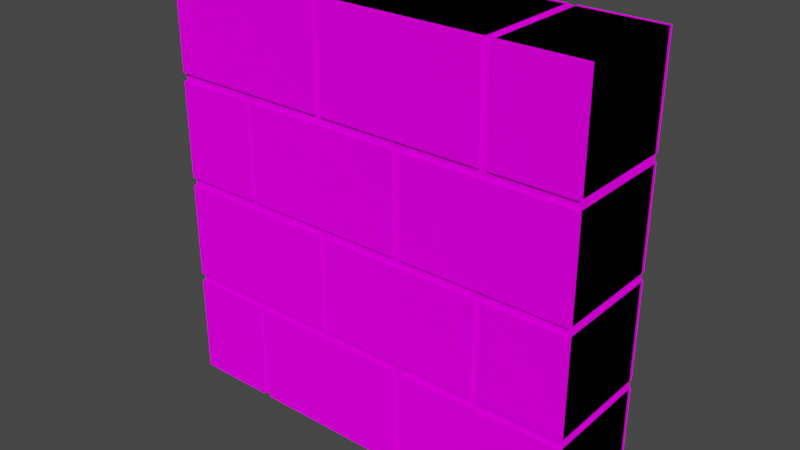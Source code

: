 # Source: Wall.blend  (saved by Blender 3.3.6; exported with 4.5.12 LTS)
import bpy
from mathutils import Matrix  # noqa: F401  (used for matrix-valued properties, if any)

bpy.ops.wm.read_factory_settings(use_empty=True)
scene = bpy.context.scene
scene.name = 'Scene'

# ---- collections
col_collection = bpy.data.collections.new('Collection'); scene.collection.children.link(col_collection)
col_export = bpy.data.collections.new('Export'); scene.collection.children.link(col_export)

# ---- images (referenced by path relative to the original .blend; pixels are not part of the script)
import os
ASSET_DIR = os.environ.get("B2B_ASSET_DIR", "")  # directory of the original .blend (textures are referenced by path, not embedded)
HERE = os.path.dirname(os.path.abspath(__file__))  # packed textures are extracted next to this script under _unpacked/

def load_image(name, relpath, width, height, colorspace="sRGB"):
    """Load a texture the original file referenced (path relative to the .blend, or extracted next to this script)."""
    p = next((c for c in (os.path.join(HERE, relpath), os.path.join(ASSET_DIR, relpath)) if relpath and os.path.exists(c)), "")
    if p:
        img = bpy.data.images.load(p, check_existing=True)
        img.name = name
    else:  # same state as the original file: an image datablock whose file is absent (Cycles renders it pink)
        img = bpy.data.images.new(name, width, height)
        img.source = "FILE"
        img.filepath = "//" + (relpath or name)
    img.colorspace_settings.name = colorspace
    return img
img_colors_png = load_image('Colors.png', 'Colors.png', 1024, 1024, 'sRGB')

# ---- materials (node trees are filled in below, after node groups)
mat_basematerial = bpy.data.materials.new('BaseMaterial')
mat_basematerial.use_transparent_shadow = False

# ---- material node trees
mat_basematerial.use_nodes = True; mat_basematerial.node_tree.nodes.clear()
_N = mat_basematerial.node_tree.nodes; _L = mat_basematerial.node_tree.links
n0 = _N.new('ShaderNodeOutputMaterial'); n0.name = 'Material Output'; n0.location = (300, 300)
n1 = _N.new('ShaderNodeBsdfDiffuse'); n1.name = 'Diffuse BSDF'; n1.location = (10, 300)
n1.inputs[1].default_value = 0.5
n2 = _N.new('ShaderNodeTexImage'); n2.name = 'Image Texture'; n2.location = (-280, 280)
n2.image = img_colors_png
_L.new(n1.outputs[0], n0.inputs[0])
_L.new(n2.outputs[0], n1.inputs[0])
n0.is_active_output = True

# ---- world
world_world = bpy.data.worlds.new('World'); scene.world = world_world
world_world.use_nodes = True; world_world.node_tree.nodes.clear()
_N = world_world.node_tree.nodes; _L = world_world.node_tree.links
n0 = _N.new('ShaderNodeOutputWorld'); n0.name = 'World Output'; n0.location = (300, 300)
n1 = _N.new('ShaderNodeBackground'); n1.name = 'Background'; n1.location = (10, 300)
n1.inputs[0].default_value = (0.05088, 0.05088, 0.05088, 1.0)
_L.new(n1.outputs[0], n0.inputs[0])
n0.is_active_output = True
world_world.color = (0.05088, 0.05088, 0.05088)
world_world.use_sun_shadow = False
world_world.sun_shadow_jitter_overblur = 0.0

# ---- meshes
me_cube_005 = bpy.data.meshes.new('Cube.005')
me_cube_005.from_pydata([(-1.0, -0.25, 0.0), (-1.0, -0.25, 2.0), (-1.0, 0.25, 0.0), (-1.0, 0.25, 2.0), (1.0, -0.25, 0.0), (1.0, -0.25, 2.0), (1.0, 0.25, 0.0), (1.0, 0.25, 2.0), (-1.0, -0.25, 0.52), (-1.0, -0.25, 0.48), (-1.0, -0.25, 1.02), (-1.0, -0.25, 0.98), (-1.0, -0.25, 1.52), (-1.0, -0.25, 1.48), (-1.0, 0.25, 1.48), (-1.0, 0.25, 1.52), (-1.0, 0.25, 0.98), (-1.0, 0.25, 1.02), (-1.0, 0.25, 0.48), (-1.0, 0.25, 0.52), (1.0, 0.25, 1.48), (1.0, 0.25, 1.52), (1.0, 0.25, 0.98), (1.0, 0.25, 1.02), (1.0, 0.25, 0.48), (1.0, 0.25, 0.52), (1.0, -0.25, 1.48), (1.0, -0.25, 1.52), (1.0, -0.25, 0.98), (1.0, -0.25, 1.02), (1.0, -0.25, 0.48), (1.0, -0.25, 0.52), (0.6, 0.25, 0.0), (-0.2, 0.25, 0.0), (-0.6, 0.25, 2.0), (0.2, 0.25, 2.0), (-0.2, -0.25, 0.0), (0.6, -0.25, 0.0), (0.2, -0.25, 2.0), (-0.6, -0.25, 2.0), (0.2, -0.25, 0.52), (-0.6, -0.25, 0.52), (-0.2, -0.25, 0.48), (0.6, -0.25, 0.48), (0.6, -0.25, 1.02), (-0.2, -0.25, 1.02), (-0.6, -0.25, 0.98), (0.2, -0.25, 0.98), (0.2, -0.25, 1.52), (-0.6, -0.25, 1.52), (-0.2, -0.25, 1.48), (0.6, -0.25, 1.48), (-0.6, 0.25, 0.52), (0.2, 0.25, 0.52), (0.6, 0.25, 0.48), (-0.2, 0.25, 0.48), (-0.2, 0.25, 1.02), (0.6, 0.25, 1.02), (0.2, 0.25, 0.98), (-0.6, 0.25, 0.98), (-0.6, 0.25, 1.52), (0.2, 0.25, 1.52), (0.6, 0.25, 1.48), (-0.2, 0.25, 1.48), (-0.58, -0.25, 0.0), (-0.62, -0.25, 0.0), (-0.6, -0.23, 0.0), (0.22, -0.25, 0.0), (0.18, -0.25, 0.0), (0.2, -0.23, 0.0), (0.58, -0.25, 2.0), (0.62, -0.25, 2.0), (0.6, -0.23, 2.0), (-0.22, -0.25, 2.0), (-0.18, -0.25, 2.0), (-0.2, -0.23, 2.0), (0.62, -0.25, 0.52), (0.58, -0.25, 0.52), (0.6, -0.25, 0.5), (-0.18, -0.25, 0.52), (-0.22, -0.25, 0.52), (-0.2, -0.25, 0.5), (-0.62, -0.25, 0.48), (-0.58, -0.25, 0.48), (-0.6, -0.25, 0.5), (0.18, -0.25, 0.48), (0.22, -0.25, 0.48), (0.2, -0.25, 0.5), (0.22, -0.25, 1.02), (0.18, -0.25, 1.02), (0.2, -0.25, 1.0), (-0.58, -0.25, 1.02), (-0.62, -0.25, 1.02), (-0.6, -0.25, 1.0), (-0.22, -0.25, 0.98), (-0.18, -0.25, 0.98), (-0.2, -0.25, 1.0), (0.58, -0.25, 0.98), (0.62, -0.25, 0.98), (0.6, -0.25, 1.0), (0.62, -0.25, 1.52), (0.58, -0.25, 1.52), (0.6, -0.25, 1.5), (-0.18, -0.25, 1.52), (-0.22, -0.25, 1.52), (-0.2, -0.25, 1.5), (-0.62, -0.25, 1.48), (-0.58, -0.25, 1.48), (-0.6, -0.25, 1.5), (0.18, -0.25, 1.48), (0.22, -0.25, 1.48), (0.2, -0.25, 1.5), (0.18, 0.25, 0.0), (0.22, 0.25, 0.0), (0.2, 0.23, 0.0), (-0.62, 0.25, 0.0), (-0.58, 0.25, 0.0), (-0.6, 0.23, 0.0), (-0.18, 0.25, 2.0), (-0.22, 0.25, 2.0), (-0.2, 0.23, 2.0), (0.62, 0.25, 2.0), (0.58, 0.25, 2.0), (0.6, 0.23, 2.0), (-0.22, 0.25, 0.52), (-0.18, 0.25, 0.52), (-0.2, 0.25, 0.5), (0.58, 0.25, 0.52), (0.62, 0.25, 0.52), (0.6, 0.25, 0.5), (0.22, 0.25, 0.48), (0.18, 0.25, 0.48), (0.2, 0.25, 0.5), (-0.58, 0.25, 0.48), (-0.62, 0.25, 0.48), (-0.6, 0.25, 0.5), (-0.62, 0.25, 1.02), (-0.58, 0.25, 1.02), (-0.6, 0.25, 1.0), (0.18, 0.25, 1.02), (0.22, 0.25, 1.02), (0.2, 0.25, 1.0), (0.62, 0.25, 0.98), (0.58, 0.25, 0.98), (0.6, 0.25, 1.0), (-0.18, 0.25, 0.98), (-0.22, 0.25, 0.98), (-0.2, 0.25, 1.0), (-0.22, 0.25, 1.52), (-0.18, 0.25, 1.52), (-0.2, 0.25, 1.5), (0.58, 0.25, 1.52), (0.62, 0.25, 1.52), (0.6, 0.25, 1.5), (0.22, 0.25, 1.48), (0.18, 0.25, 1.48), (0.2, 0.25, 1.5), (-0.58, 0.25, 1.48), (-0.62, 0.25, 1.48), (-0.6, 0.25, 1.5), (0.6, -0.2666, 1.02), (0.6, -0.2666, 1.48), (1.0, -0.2666, 1.48), (1.0, -0.2666, 1.02), (-0.6, 0.2666, 1.52), (-0.6, 0.2666, 2.0), (-1.0, 0.2666, 2.0), (-1.0, 0.2666, 1.52), (0.6, -0.2666, 0.0), (0.6, -0.2666, 0.48), (1.0, -0.2666, 0.48), (1.0, -0.2666, 0.0), (-0.58, -0.2666, 0.0), (-0.58, -0.2666, 0.48), (-0.2, -0.2666, 0.48), (-0.2, -0.2666, 0.0), (-0.6, 0.2666, 0.52), (-0.6, 0.2666, 0.98), (-1.0, 0.2666, 0.98), (-1.0, 0.2666, 0.52), (0.6, 0.2666, 1.02), (0.6, 0.2666, 1.48), (0.22, 0.2666, 1.48), (0.22, 0.2666, 1.02), (-0.2, 0.2666, 1.02), (-0.2, 0.2666, 1.48), (-0.58, 0.2666, 1.48), (-0.58, 0.2666, 1.02), (0.2, -0.2666, 0.52), (0.2, -0.2666, 0.98), (0.58, -0.2666, 0.98), (0.58, -0.2666, 0.52), (-0.58, -0.2666, 1.02), (-0.58, -0.2666, 1.48), (-0.2, -0.2666, 1.48), (-0.2, -0.2666, 1.02), (0.22, -0.2666, 1.02), (0.22, -0.2666, 1.48), (0.6, -0.2666, 1.48), (0.6, -0.2666, 1.02), (-1.0, -0.2666, 1.02), (-1.0, -0.2666, 1.48), (-0.62, -0.2666, 1.48), (-0.62, -0.2666, 1.02), (-0.18, -0.2666, 0.52), (-0.18, -0.2666, 0.98), (0.2, -0.2666, 0.98), (0.2, -0.2666, 0.52), (0.62, -0.2666, 0.52), (0.62, -0.2666, 0.98), (1.0, -0.2666, 0.98), (1.0, -0.2666, 0.52), (0.18, 0.2666, 1.02), (0.18, 0.2666, 1.48), (-0.2, 0.2666, 1.48), (-0.2, 0.2666, 1.02), (-0.62, 0.2666, 1.02), (-0.62, 0.2666, 1.48), (-1.0, 0.2666, 1.48), (-1.0, 0.2666, 1.02), (0.58, 0.2666, 0.52), (0.58, 0.2666, 0.98), (0.2, 0.2666, 0.98), (0.2, 0.2666, 0.52), (-0.22, 0.2666, 0.52), (-0.22, 0.2666, 0.98), (-0.6, 0.2666, 0.98), (-0.6, 0.2666, 0.52), (1.0, 0.2666, 1.02), (1.0, 0.2666, 1.48), (0.6, 0.2666, 1.48), (0.6, 0.2666, 1.02), (0.2, 0.2666, 0.52), (0.2, 0.2666, 0.98), (-0.18, 0.2666, 0.98), (-0.18, 0.2666, 0.52), (1.0, 0.2666, 0.0), (1.0, 0.2666, 0.48), (0.6, 0.2666, 0.48), (0.6, 0.2666, 0.0), (0.18, 0.2666, 0.0), (0.18, 0.2666, 0.48), (-0.2, 0.2666, 0.48), (-0.2, 0.2666, 0.0), (-0.2, -0.2666, 0.0), (-0.2, -0.2666, 0.48), (0.18, -0.2666, 0.48), (0.18, -0.2666, 0.0), (-0.62, 0.2666, 0.0), (-0.62, 0.2666, 0.48), (-1.0, 0.2666, 0.48), (-1.0, 0.2666, 0.0), (-1.0, -0.2666, 0.52), (-1.0, -0.2666, 0.98), (-0.6, -0.2666, 0.98), (-0.6, -0.2666, 0.52), (-0.6, -0.2666, 1.52), (-0.6, -0.2666, 2.0), (-0.22, -0.2666, 2.0), (-0.22, -0.2666, 1.52), (0.2, -0.2666, 1.52), (0.2, -0.2666, 2.0), (0.58, -0.2666, 2.0), (0.58, -0.2666, 1.52), (1.0, 0.2666, 1.52), (1.0, 0.2666, 2.0), (0.62, 0.2666, 2.0), (0.62, 0.2666, 1.52), (-0.18, -0.2666, 1.52), (-0.18, -0.2666, 2.0), (0.2, -0.2666, 2.0), (0.2, -0.2666, 1.52), (0.2, 0.2666, 1.52), (0.2, 0.2666, 2.0), (-0.18, 0.2666, 2.0), (-0.18, 0.2666, 1.52), (0.58, 0.2666, 1.52), (0.58, 0.2666, 2.0), (0.2, 0.2666, 2.0), (0.2, 0.2666, 1.52), (-0.22, 0.2666, 1.52), (-0.22, 0.2666, 2.0), (-0.6, 0.2666, 2.0), (-0.6, 0.2666, 1.52), (1.0, 0.2666, 0.52), (1.0, 0.2666, 0.98), (0.62, 0.2666, 0.98), (0.62, 0.2666, 0.52), (-0.2, 0.2666, 0.0), (-0.2, 0.2666, 0.48), (-0.58, 0.2666, 0.48), (-0.58, 0.2666, 0.0), (0.6, 0.2666, 0.0), (0.6, 0.2666, 0.48), (0.22, 0.2666, 0.48), (0.22, 0.2666, 0.0), (0.62, -0.2666, 1.52), (0.62, -0.2666, 2.0), (1.0, -0.2666, 2.0), (1.0, -0.2666, 1.52), (-0.2, -0.2666, 1.02), (-0.2, -0.2666, 1.48), (0.18, -0.2666, 1.48), (0.18, -0.2666, 1.02), (-1.0, -0.2666, 1.52), (-1.0, -0.2666, 2.0), (-0.6, -0.2666, 2.0), (-0.6, -0.2666, 1.52), (-0.6, -0.2666, 0.52), (-0.6, -0.2666, 0.98), (-0.22, -0.2666, 0.98), (-0.22, -0.2666, 0.52), (-1.0, -0.2666, 0.0), (-1.0, -0.2666, 0.48), (-0.62, -0.2666, 0.48), (-0.62, -0.2666, 0.0), (0.22, -0.2666, 0.0), (0.22, -0.2666, 0.48), (0.6, -0.2666, 0.48), (0.6, -0.2666, 0.0)], [], [(123, 122, 35, 38, 70, 72), (23, 20, 26, 29), (12, 1, 3, 15), (32, 6, 4, 37), (34, 3, 1, 39), (8, 11, 16, 19), (10, 13, 14, 17), (6, 24, 30, 4), (25, 22, 28, 31), (21, 7, 5, 27), (19, 52, 135, 134, 18), (29, 44, 99, 98, 28), (25, 31, 30, 24), (23, 29, 28, 22), (21, 27, 26, 20), (60, 148, 150, 63, 157, 159), (61, 151, 153, 62, 154, 156), (8, 19, 18, 9), (10, 17, 16, 11), (12, 15, 14, 13), (0, 9, 18, 2), (150, 149, 61, 156, 155, 63), (153, 152, 21, 20, 62), (15, 60, 159, 158, 14), (17, 136, 138, 59, 16), (56, 139, 141, 58, 145, 147), (52, 124, 126, 55, 133, 135), (102, 101, 48, 111, 110, 51), (48, 103, 105, 50, 109, 111), (105, 104, 49, 108, 107, 50), (49, 12, 13, 106, 108), (27, 100, 102, 51, 26), (44, 88, 90, 47, 97, 99), (31, 76, 78, 43, 30), (40, 79, 81, 42, 85, 87), (90, 89, 45, 96, 95, 47), (93, 92, 10, 11, 46), (45, 91, 93, 46, 94, 96), (78, 77, 40, 87, 86, 43), (81, 80, 41, 84, 83, 42), (41, 8, 9, 82, 84), (126, 125, 53, 132, 131, 55), (129, 128, 25, 24, 54), (53, 127, 129, 54, 130, 132), (117, 116, 33, 36, 64, 66), (2, 115, 117, 66, 65, 0), (33, 112, 114, 69, 68, 36), (120, 119, 34, 39, 73, 75), (114, 113, 32, 37, 67, 69), (138, 137, 56, 147, 146, 59), (141, 140, 57, 144, 143, 58), (57, 23, 22, 142, 144), (35, 118, 120, 75, 74, 38), (7, 121, 123, 72, 71, 5), (64, 65, 66), (67, 68, 69), (70, 71, 72), (73, 74, 75), (76, 77, 78), (79, 80, 81), (82, 83, 84), (85, 86, 87), (88, 89, 90), (91, 92, 93), (94, 95, 96), (97, 98, 99), (100, 101, 102), (103, 104, 105), (106, 107, 108), (109, 110, 111), (109, 89, 88, 110), (106, 92, 91, 107), (97, 77, 76, 98), (94, 80, 79, 95), (85, 68, 67, 86), (82, 65, 64, 83), (70, 101, 100, 71), (73, 104, 103, 74), (112, 113, 114), (115, 116, 117), (118, 119, 120), (121, 122, 123), (124, 125, 126), (127, 128, 129), (130, 131, 132), (133, 134, 135), (136, 137, 138), (139, 140, 141), (142, 143, 144), (145, 146, 147), (148, 149, 150), (151, 152, 153), (154, 155, 156), (157, 158, 159), (145, 125, 124, 146), (142, 128, 127, 143), (133, 116, 115, 134), (130, 113, 112, 131), (157, 137, 136, 158), (154, 140, 139, 155), (118, 149, 148, 119), (121, 152, 151, 122), (160, 161, 162, 163), (62, 161, 160, 57), (20, 162, 161, 62), (23, 163, 162, 20), (57, 160, 163, 23), (164, 165, 166, 167), (39, 165, 164, 49), (1, 166, 165, 39), (12, 167, 166, 1), (49, 164, 167, 12), (168, 169, 170, 171), (54, 169, 168, 32), (24, 170, 169, 54), (6, 171, 170, 24), (32, 168, 171, 6), (172, 173, 174, 175), (133, 173, 172, 116), (55, 174, 173, 133), (33, 175, 174, 55), (116, 172, 175, 33), (176, 177, 178, 179), (46, 177, 176, 41), (11, 178, 177, 46), (8, 179, 178, 11), (41, 176, 179, 8), (180, 181, 182, 183), (51, 181, 180, 44), (110, 182, 181, 51), (88, 183, 182, 110), (44, 180, 183, 88), (184, 185, 186, 187), (50, 185, 184, 45), (107, 186, 185, 50), (91, 187, 186, 107), (45, 184, 187, 91), (188, 189, 190, 191), (58, 189, 188, 53), (143, 190, 189, 58), (127, 191, 190, 143), (53, 188, 191, 127), (192, 193, 194, 195), (157, 193, 192, 137), (63, 194, 193, 157), (56, 195, 194, 63), (137, 192, 195, 56), (196, 197, 198, 199), (154, 197, 196, 140), (62, 198, 197, 154), (57, 199, 198, 62), (140, 196, 199, 57), (200, 201, 202, 203), (14, 201, 200, 17), (158, 202, 201, 14), (136, 203, 202, 158), (17, 200, 203, 136), (204, 205, 206, 207), (145, 205, 204, 125), (58, 206, 205, 145), (53, 207, 206, 58), (125, 204, 207, 53), (208, 209, 210, 211), (142, 209, 208, 128), (22, 210, 209, 142), (25, 211, 210, 22), (128, 208, 211, 25), (212, 213, 214, 215), (109, 213, 212, 89), (50, 214, 213, 109), (45, 215, 214, 50), (89, 212, 215, 45), (216, 217, 218, 219), (106, 217, 216, 92), (13, 218, 217, 106), (10, 219, 218, 13), (92, 216, 219, 10), (220, 221, 222, 223), (97, 221, 220, 77), (47, 222, 221, 97), (40, 223, 222, 47), (77, 220, 223, 40), (224, 225, 226, 227), (94, 225, 224, 80), (46, 226, 225, 94), (41, 227, 226, 46), (80, 224, 227, 41), (228, 229, 230, 231), (26, 229, 228, 29), (51, 230, 229, 26), (44, 231, 230, 51), (29, 228, 231, 44), (232, 233, 234, 235), (47, 233, 232, 40), (95, 234, 233, 47), (79, 235, 234, 95), (40, 232, 235, 79), (236, 237, 238, 239), (30, 237, 236, 4), (43, 238, 237, 30), (37, 239, 238, 43), (4, 236, 239, 37), (240, 241, 242, 243), (85, 241, 240, 68), (42, 242, 241, 85), (36, 243, 242, 42), (68, 240, 243, 36), (244, 245, 246, 247), (55, 245, 244, 33), (131, 246, 245, 55), (112, 247, 246, 131), (33, 244, 247, 112), (248, 249, 250, 251), (82, 249, 248, 65), (9, 250, 249, 82), (0, 251, 250, 9), (65, 248, 251, 0), (252, 253, 254, 255), (16, 253, 252, 19), (59, 254, 253, 16), (52, 255, 254, 59), (19, 252, 255, 52), (256, 257, 258, 259), (34, 257, 256, 60), (119, 258, 257, 34), (148, 259, 258, 119), (60, 256, 259, 148), (260, 261, 262, 263), (35, 261, 260, 61), (122, 262, 261, 35), (151, 263, 262, 122), (61, 260, 263, 151), (264, 265, 266, 267), (5, 265, 264, 27), (71, 266, 265, 5), (100, 267, 266, 71), (27, 264, 267, 100), (268, 269, 270, 271), (118, 269, 268, 149), (35, 270, 269, 118), (61, 271, 270, 35), (149, 268, 271, 61), (272, 273, 274, 275), (38, 273, 272, 48), (74, 274, 273, 38), (103, 275, 274, 74), (48, 272, 275, 103), (276, 277, 278, 279), (70, 277, 276, 101), (38, 278, 277, 70), (48, 279, 278, 38), (101, 276, 279, 48), (280, 281, 282, 283), (73, 281, 280, 104), (39, 282, 281, 73), (49, 283, 282, 39), (104, 280, 283, 49), (284, 285, 286, 287), (28, 285, 284, 31), (98, 286, 285, 28), (76, 287, 286, 98), (31, 284, 287, 76), (288, 289, 290, 291), (42, 289, 288, 36), (83, 290, 289, 42), (64, 291, 290, 83), (36, 288, 291, 64), (292, 293, 294, 295), (43, 293, 292, 37), (86, 294, 293, 43), (67, 295, 294, 86), (37, 292, 295, 67), (296, 297, 298, 299), (121, 297, 296, 152), (7, 298, 297, 121), (21, 299, 298, 7), (152, 296, 299, 21), (300, 301, 302, 303), (63, 301, 300, 56), (155, 302, 301, 63), (139, 303, 302, 155), (56, 300, 303, 139), (304, 305, 306, 307), (3, 305, 304, 15), (34, 306, 305, 3), (60, 307, 306, 34), (15, 304, 307, 60), (308, 309, 310, 311), (59, 309, 308, 52), (146, 310, 309, 59), (124, 311, 310, 146), (52, 308, 311, 124), (312, 313, 314, 315), (18, 313, 312, 2), (134, 314, 313, 18), (115, 315, 314, 134), (2, 312, 315, 115), (316, 317, 318, 319), (130, 317, 316, 113), (54, 318, 317, 130), (32, 319, 318, 54), (113, 316, 319, 32)])
_uv = me_cube_005.uv_layers.new(name='UVMap')
_uv.uv.foreach_set('vector', [0.6046, 0.9639, 0.6046, 0.9639, 0.6046, 0.9639, 0.6046, 0.9639, 0.6046, 0.9639, 0.6046, 0.9639, 0.6046, 0.9639, 0.6046, 0.9639, 0.6046, 0.9639, 0.6046, 0.9639, 0.6046, 0.9639, 0.6046, 0.9639, 0.6046, 0.9639, 0.6046, 0.9639, 0.6046, 0.9639, 0.6046, 0.9639, 0.6046, 0.9639, 0.6046, 0.9639, 0.6046, 0.9639, 0.6046, 0.9639, 0.6046, 0.9639, 0.6046, 0.9639, 0.6046, 0.9639, 0.6046, 0.9639, 0.6046, 0.9639, 0.6046, 0.9639, 0.6046, 0.9639, 0.6046, 0.9639, 0.6046, 0.9639, 0.6046, 0.9639, 0.6046, 0.9639, 0.6046, 0.9639, 0.6046, 0.9639, 0.6046, 0.9639, 0.6046, 0.9639, 0.6046, 0.9639, 0.6046, 0.9639, 0.6046, 0.9639, 0.6046, 0.9639, 0.6046, 0.9639, 0.6046, 0.9639, 0.6046, 0.9639, 0.5221, 0.9528, 0.5221, 0.9528, 0.5221, 0.9528, 0.5221, 0.9528, 0.5221, 0.9528, 0.5221, 0.9528, 0.5221, 0.9528, 0.5221, 0.9528, 0.5221, 0.9528, 0.5221, 0.9528, 0.5221, 0.9528, 0.5221, 0.9528, 0.5221, 0.9528, 0.5221, 0.9528, 0.5221, 0.9528, 0.5221, 0.9528, 0.5221, 0.9528, 0.5221, 0.9528, 0.5221, 0.9528, 0.5221, 0.9528, 0.5221, 0.9528, 0.5221, 0.9528, 0.5221, 0.9528, 0.5221, 0.9528, 0.5221, 0.9528, 0.5221, 0.9528, 0.5221, 0.9528, 0.5221, 0.9528, 0.5221, 0.9528, 0.5221, 0.9528, 0.5221, 0.9528, 0.5221, 0.9528, 0.5221, 0.9528, 0.5221, 0.9528, 0.5221, 0.9528, 0.5221, 0.9528, 0.5221, 0.9528, 0.5221, 0.9528, 0.5221, 0.9528, 0.5221, 0.9528, 0.5221, 0.9528, 0.5221, 0.9528, 0.5221, 0.9528, 0.5221, 0.9528, 0.5221, 0.9528, 0.5221, 0.9528, 0.6046, 0.9639, 0.6046, 0.9639, 0.6046, 0.9639, 0.6046, 0.9639, 0.5221, 0.9528, 0.5221, 0.9528, 0.5221, 0.9528, 0.5221, 0.9528, 0.5221, 0.9528, 0.5221, 0.9528, 0.5221, 0.9528, 0.5221, 0.9528, 0.5221, 0.9528, 0.5221, 0.9528, 0.5221, 0.9528, 0.5221, 0.9528, 0.5221, 0.9528, 0.5221, 0.9528, 0.5221, 0.9528, 0.5221, 0.9528, 0.5221, 0.9528, 0.5221, 0.9528, 0.5221, 0.9528, 0.5221, 0.9528, 0.5221, 0.9528, 0.5221, 0.9528, 0.5221, 0.9528, 0.5221, 0.9528, 0.5221, 0.9528, 0.5221, 0.9528, 0.5221, 0.9528, 0.5221, 0.9528, 0.5221, 0.9528, 0.5221, 0.9528, 0.5221, 0.9528, 0.5221, 0.9528, 0.5221, 0.9528, 0.5221, 0.9528, 0.5221, 0.9528, 0.5221, 0.9528, 0.5221, 0.9528, 0.5221, 0.9528, 0.5221, 0.9528, 0.5221, 0.9528, 0.5221, 0.9528, 0.5221, 0.9528, 0.5221, 0.9528, 0.5221, 0.9528, 0.5221, 0.9528, 0.5221, 0.9528, 0.5221, 0.9528, 0.5221, 0.9528, 0.5221, 0.9528, 0.5221, 0.9528, 0.5221, 0.9528, 0.5221, 0.9528, 0.5221, 0.9528, 0.5221, 0.9528, 0.5221, 0.9528, 0.5221, 0.9528, 0.5221, 0.9528, 0.5221, 0.9528, 0.5221, 0.9528, 0.5221, 0.9528, 0.5221, 0.9528, 0.5221, 0.9528, 0.5221, 0.9528, 0.5221, 0.9528, 0.5221, 0.9528, 0.5221, 0.9528, 0.5221, 0.9528, 0.5221, 0.9528, 0.5221, 0.9528, 0.5221, 0.9528, 0.5221, 0.9528, 0.5221, 0.9528, 0.5221, 0.9528, 0.5221, 0.9528, 0.5221, 0.9528, 0.5221, 0.9528, 0.5221, 0.9528, 0.5221, 0.9528, 0.5221, 0.9528, 0.5221, 0.9528, 0.5221, 0.9528, 0.5221, 0.9528, 0.5221, 0.9528, 0.5221, 0.9528, 0.5221, 0.9528, 0.5221, 0.9528, 0.5221, 0.9528, 0.5221, 0.9528, 0.5221, 0.9528, 0.5221, 0.9528, 0.5221, 0.9528, 0.5221, 0.9528, 0.5221, 0.9528, 0.5221, 0.9528, 0.5221, 0.9528, 0.5221, 0.9528, 0.5221, 0.9528, 0.5221, 0.9528, 0.5221, 0.9528, 0.5221, 0.9528, 0.5221, 0.9528, 0.5221, 0.9528, 0.5221, 0.9528, 0.5221, 0.9528, 0.5221, 0.9528, 0.5221, 0.9528, 0.5221, 0.9528, 0.5221, 0.9528, 0.5221, 0.9528, 0.5221, 0.9528, 0.5221, 0.9528, 0.5221, 0.9528, 0.5221, 0.9528, 0.5221, 0.9528, 0.5221, 0.9528, 0.5221, 0.9528, 0.5221, 0.9528, 0.5221, 0.9528, 0.5221, 0.9528, 0.5221, 0.9528, 0.5221, 0.9528, 0.5221, 0.9528, 0.5221, 0.9528, 0.5221, 0.9528, 0.5221, 0.9528, 0.5221, 0.9528, 0.5221, 0.9528, 0.5221, 0.9528, 0.5221, 0.9528, 0.6046, 0.9639, 0.6046, 0.9639, 0.6046, 0.9639, 0.6046, 0.9639, 0.6046, 0.9639, 0.6046, 0.9639, 0.6046, 0.9639, 0.6046, 0.9639, 0.6046, 0.9639, 0.6046, 0.9639, 0.6046, 0.9639, 0.6046, 0.9639, 0.6046, 0.9639, 0.6046, 0.9639, 0.6046, 0.9639, 0.6046, 0.9639, 0.6046, 0.9639, 0.6046, 0.9639, 0.6046, 0.9639, 0.6046, 0.9639, 0.6046, 0.9639, 0.6046, 0.9639, 0.6046, 0.9639, 0.6046, 0.9639, 0.6046, 0.9639, 0.6046, 0.9639, 0.6046, 0.9639, 0.6046, 0.9639, 0.6046, 0.9639, 0.6046, 0.9639, 0.5221, 0.9528, 0.5221, 0.9528, 0.5221, 0.9528, 0.5221, 0.9528, 0.5221, 0.9528, 0.5221, 0.9528, 0.5221, 0.9528, 0.5221, 0.9528, 0.5221, 0.9528, 0.5221, 0.9528, 0.5221, 0.9528, 0.5221, 0.9528, 0.5221, 0.9528, 0.5221, 0.9528, 0.5221, 0.9528, 0.5221, 0.9528, 0.5221, 0.9528, 0.6046, 0.9639, 0.6046, 0.9639, 0.6046, 0.9639, 0.6046, 0.9639, 0.6046, 0.9639, 0.6046, 0.9639, 0.6046, 0.9639, 0.6046, 0.9639, 0.6046, 0.9639, 0.6046, 0.9639, 0.6046, 0.9639, 0.6046, 0.9639, 0.5055, 0.9596, 0.5055, 0.9596, 0.5055, 0.9596, 0.5055, 0.9596, 0.5055, 0.9596, 0.5055, 0.9596, 0.5055, 0.9596, 0.5055, 0.9596, 0.5055, 0.9596, 0.5055, 0.9596, 0.5055, 0.9596, 0.5055, 0.9596, 0.5055, 0.9596, 0.5055, 0.9596, 0.5055, 0.9596, 0.5055, 0.9596, 0.5055, 0.9596, 0.5055, 0.9596, 0.5055, 0.9596, 0.5055, 0.9596, 0.5055, 0.9596, 0.5055, 0.9596, 0.5055, 0.9596, 0.5055, 0.9596, 0.5055, 0.9596, 0.5055, 0.9596, 0.5055, 0.9596, 0.5055, 0.9596, 0.5055, 0.9596, 0.5055, 0.9596, 0.5055, 0.9596, 0.5055, 0.9596, 0.5055, 0.9596, 0.5055, 0.9596, 0.5055, 0.9596, 0.5055, 0.9596, 0.5055, 0.9596, 0.5055, 0.9596, 0.5055, 0.9596, 0.5055, 0.9596, 0.5055, 0.9596, 0.5055, 0.9596, 0.5055, 0.9596, 0.5055, 0.9596, 0.5055, 0.9596, 0.5055, 0.9596, 0.5055, 0.9596, 0.5055, 0.9596, 0.5055, 0.9596, 0.5055, 0.9596, 0.5055, 0.9596, 0.5055, 0.9596, 0.5055, 0.9596, 0.5055, 0.9596, 0.5055, 0.9596, 0.5055, 0.9596, 0.5055, 0.9596, 0.5055, 0.9596, 0.5055, 0.9596, 0.5055, 0.9596, 0.5055, 0.9596, 0.5055, 0.9596, 0.5055, 0.9596, 0.5055, 0.9596, 0.5055, 0.9596, 0.5055, 0.9596, 0.5055, 0.9596, 0.5055, 0.9596, 0.5055, 0.9596, 0.5055, 0.9596, 0.5055, 0.9596, 0.5055, 0.9596, 0.5055, 0.9596, 0.5055, 0.9596, 0.5055, 0.9596, 0.5055, 0.9596, 0.5055, 0.9596, 0.5055, 0.9596, 0.5055, 0.9596, 0.5055, 0.9596, 0.5043, 0.9522, 0.5043, 0.9522, 0.5043, 0.9522, 0.5043, 0.9522, 0.5043, 0.9522, 0.5043, 0.9522, 0.5043, 0.9522, 0.5043, 0.9522, 0.5043, 0.9522, 0.5043, 0.9522, 0.5043, 0.9522, 0.5043, 0.9522, 0.5043, 0.9522, 0.5043, 0.9522, 0.5043, 0.9522, 0.5043, 0.9522, 0.5043, 0.9522, 0.5043, 0.9522, 0.5043, 0.9522, 0.5043, 0.9522, 0.5043, 0.9522, 0.5043, 0.9522, 0.5043, 0.9522, 0.5043, 0.9522, 0.5043, 0.9522, 0.5043, 0.9522, 0.5043, 0.9522, 0.5043, 0.9522, 0.5043, 0.9522, 0.5043, 0.9522, 0.5043, 0.9522, 0.5043, 0.9522, 0.5043, 0.9522, 0.5043, 0.9522, 0.5043, 0.9522, 0.5043, 0.9522, 0.5043, 0.9522, 0.5043, 0.9522, 0.5043, 0.9522, 0.5043, 0.9522, 0.5043, 0.9522, 0.5043, 0.9522, 0.5043, 0.9522, 0.5043, 0.9522, 0.5043, 0.9522, 0.5043, 0.9522, 0.5043, 0.9522, 0.5043, 0.9522, 0.5043, 0.9522, 0.5043, 0.9522, 0.5043, 0.9522, 0.5043, 0.9522, 0.5043, 0.9522, 0.5043, 0.9522, 0.5043, 0.9522, 0.5043, 0.9522, 0.5043, 0.9522, 0.5043, 0.9522, 0.5043, 0.9522, 0.5043, 0.9522, 0.5043, 0.9522, 0.5043, 0.9522, 0.5043, 0.9522, 0.5043, 0.9522, 0.5043, 0.9522, 0.5043, 0.9522, 0.5043, 0.9522, 0.5043, 0.9522, 0.5043, 0.9522, 0.5043, 0.9522, 0.5043, 0.9522, 0.5043, 0.9522, 0.5043, 0.9522, 0.5043, 0.9522, 0.5043, 0.9522, 0.5043, 0.9522, 0.5043, 0.9522, 0.5043, 0.9522, 0.5043, 0.9522, 0.5043, 0.9522, 0.6046, 0.9639, 0.6046, 0.9639, 0.6046, 0.9639, 0.6046, 0.9639, 0.6046, 0.9639, 0.6046, 0.9639, 0.6046, 0.9639, 0.6046, 0.9639, 0.6046, 0.9639, 0.6046, 0.9639, 0.6046, 0.9639, 0.6046, 0.9639, 0.6046, 0.9639, 0.6046, 0.9639, 0.6046, 0.9639, 0.6046, 0.9639, 0.6046, 0.9639, 0.6046, 0.9639, 0.6046, 0.9639, 0.6046, 0.9639, 0.6046, 0.9639, 0.6046, 0.9639, 0.6046, 0.9639, 0.6046, 0.9639, 0.6046, 0.9639, 0.6046, 0.9639, 0.6046, 0.9639, 0.6046, 0.9639, 0.6046, 0.9639, 0.6046, 0.9639, 0.6046, 0.9639, 0.6046, 0.9639, 0.6046, 0.9639, 0.6046, 0.9639, 0.6046, 0.9639, 0.6046, 0.9639, 0.6046, 0.9639, 0.6046, 0.9639, 0.6046, 0.9639, 0.6046, 0.9639, 0.6046, 0.9639, 0.6046, 0.9639, 0.6046, 0.9639, 0.6046, 0.9639, 0.6046, 0.9639, 0.6046, 0.9639, 0.6046, 0.9639, 0.6046, 0.9639, 0.6046, 0.9639, 0.6046, 0.9639, 0.6046, 0.9639, 0.6046, 0.9639, 0.6046, 0.9639, 0.6046, 0.9639, 0.6046, 0.9639, 0.6046, 0.9639, 0.6046, 0.9639, 0.6046, 0.9639, 0.6046, 0.9639, 0.6046, 0.9639, 0.6046, 0.9639, 0.6046, 0.9639, 0.6046, 0.9639, 0.6046, 0.9639, 0.6046, 0.9639, 0.6046, 0.9639, 0.6046, 0.9639, 0.6046, 0.9639, 0.6046, 0.9639, 0.6046, 0.9639, 0.6046, 0.9639, 0.6046, 0.9639, 0.6046, 0.9639, 0.6046, 0.9639, 0.6046, 0.9639, 0.6046, 0.9639, 0.6046, 0.9639, 0.6046, 0.9639, 0.6046, 0.9639, 0.6046, 0.9639, 0.6046, 0.9639, 0.6046, 0.9639, 0.6046, 0.9639, 0.6046, 0.9639, 0.6046, 0.9639, 0.6046, 0.9639, 0.6046, 0.9639, 0.6046, 0.9639, 0.6046, 0.9639, 0.6046, 0.9639, 0.6046, 0.9639, 0.6046, 0.9639, 0.6046, 0.9639, 0.6046, 0.9639, 0.6046, 0.9639, 0.6046, 0.9639, 0.6046, 0.9639, 0.6046, 0.9639, 0.6046, 0.9639, 0.6046, 0.9639, 0.6046, 0.9639, 0.6046, 0.9639, 0.6046, 0.9639, 0.6046, 0.9639, 0.6046, 0.9639, 0.6046, 0.9639, 0.6046, 0.9639, 0.6046, 0.9639, 0.6046, 0.9639, 0.6046, 0.9639, 0.6046, 0.9639, 0.6046, 0.9639, 0.6046, 0.9639, 0.6046, 0.9639, 0.6046, 0.9639, 0.6046, 0.9639, 0.6046, 0.9639, 0.6046, 0.9639, 0.6046, 0.9639, 0.6046, 0.9639, 0.6046, 0.9639, 0.6046, 0.9639, 0.6046, 0.9639, 0.6046, 0.9639, 0.6046, 0.9639, 0.6046, 0.9639, 0.6046, 0.9639, 0.6046, 0.9639, 0.6046, 0.9639, 0.6046, 0.9639, 0.6046, 0.9639, 0.6046, 0.9639, 0.6046, 0.9639, 0.6046, 0.9639, 0.6046, 0.9639, 0.6046, 0.9639, 0.6046, 0.9639, 0.6046, 0.9639, 0.6046, 0.9639, 0.6046, 0.9639, 0.6046, 0.9639, 0.6046, 0.9639, 0.6046, 0.9639, 0.6046, 0.9639, 0.6046, 0.9639, 0.6046, 0.9639, 0.6046, 0.9639, 0.6046, 0.9639, 0.6046, 0.9639, 0.6046, 0.9639, 0.6046, 0.9639, 0.6046, 0.9639, 0.6046, 0.9639, 0.6046, 0.9639, 0.6046, 0.9639, 0.6046, 0.9639, 0.6046, 0.9639, 0.6046, 0.9639, 0.6046, 0.9639, 0.6046, 0.9639, 0.6046, 0.9639, 0.6046, 0.9639, 0.6046, 0.9639, 0.6046, 0.9639, 0.6046, 0.9639, 0.6046, 0.9639, 0.6046, 0.9639, 0.6046, 0.9639, 0.6046, 0.9639, 0.6046, 0.9639, 0.6046, 0.9639, 0.6046, 0.9639, 0.6046, 0.9639, 0.6046, 0.9639, 0.6046, 0.9639, 0.6046, 0.9639, 0.6046, 0.9639, 0.6046, 0.9639, 0.6046, 0.9639, 0.6046, 0.9639, 0.6046, 0.9639, 0.6046, 0.9639, 0.6046, 0.9639, 0.6046, 0.9639, 0.6046, 0.9639, 0.6046, 0.9639, 0.6046, 0.9639, 0.6046, 0.9639, 0.6046, 0.9639, 0.6046, 0.9639, 0.6046, 0.9639, 0.6046, 0.9639, 0.6046, 0.9639, 0.6046, 0.9639, 0.6046, 0.9639, 0.6046, 0.9639, 0.6046, 0.9639, 0.6046, 0.9639, 0.6046, 0.9639, 0.6046, 0.9639, 0.6046, 0.9639, 0.6046, 0.9639, 0.6046, 0.9639, 0.6046, 0.9639, 0.6046, 0.9639, 0.6046, 0.9639, 0.6046, 0.9639, 0.6046, 0.9639, 0.6046, 0.9639, 0.6046, 0.9639, 0.6046, 0.9639, 0.6046, 0.9639, 0.6046, 0.9639, 0.6046, 0.9639, 0.6046, 0.9639, 0.6046, 0.9639, 0.6046, 0.9639, 0.6046, 0.9639, 0.6046, 0.9639, 0.6046, 0.9639, 0.6046, 0.9639, 0.6046, 0.9639, 0.6046, 0.9639, 0.6046, 0.9639, 0.6046, 0.9639, 0.6046, 0.9639, 0.6046, 0.9639, 0.6046, 0.9639, 0.6046, 0.9639, 0.6046, 0.9639, 0.6046, 0.9639, 0.6046, 0.9639, 0.6046, 0.9639, 0.6046, 0.9639, 0.6046, 0.9639, 0.6046, 0.9639, 0.6046, 0.9639, 0.6046, 0.9639, 0.6046, 0.9639, 0.6046, 0.9639, 0.6046, 0.9639, 0.6046, 0.9639, 0.6046, 0.9639, 0.6046, 0.9639, 0.6046, 0.9639, 0.6046, 0.9639, 0.6046, 0.9639, 0.6046, 0.9639, 0.6046, 0.9639, 0.6046, 0.9639, 0.6046, 0.9639, 0.6046, 0.9639, 0.6046, 0.9639, 0.6046, 0.9639, 0.6046, 0.9639, 0.6046, 0.9639, 0.6046, 0.9639, 0.6046, 0.9639, 0.6046, 0.9639, 0.6046, 0.9639, 0.6046, 0.9639, 0.6046, 0.9639, 0.6046, 0.9639, 0.6046, 0.9639, 0.6046, 0.9639, 0.6046, 0.9639, 0.6046, 0.9639, 0.6046, 0.9639, 0.6046, 0.9639, 0.6046, 0.9639, 0.6046, 0.9639, 0.6046, 0.9639, 0.6046, 0.9639, 0.6046, 0.9639, 0.6046, 0.9639, 0.6046, 0.9639, 0.6046, 0.9639, 0.6046, 0.9639, 0.6046, 0.9639, 0.6046, 0.9639, 0.6046, 0.9639, 0.6046, 0.9639, 0.6046, 0.9639, 0.6046, 0.9639, 0.6046, 0.9639, 0.6046, 0.9639, 0.6046, 0.9639, 0.6046, 0.9639, 0.6046, 0.9639, 0.6046, 0.9639, 0.6046, 0.9639, 0.6046, 0.9639, 0.6046, 0.9639, 0.6046, 0.9639, 0.6046, 0.9639, 0.6046, 0.9639, 0.6046, 0.9639, 0.6046, 0.9639, 0.6046, 0.9639, 0.6046, 0.9639, 0.6046, 0.9639, 0.6046, 0.9639, 0.6046, 0.9639, 0.6046, 0.9639, 0.6046, 0.9639, 0.6046, 0.9639, 0.6046, 0.9639, 0.6046, 0.9639, 0.6046, 0.9639, 0.6046, 0.9639, 0.6046, 0.9639, 0.6046, 0.9639, 0.6046, 0.9639, 0.6046, 0.9639, 0.6046, 0.9639, 0.6046, 0.9639, 0.6046, 0.9639, 0.6046, 0.9639, 0.6046, 0.9639, 0.6046, 0.9639, 0.6046, 0.9639, 0.6046, 0.9639, 0.6046, 0.9639, 0.6046, 0.9639, 0.6046, 0.9639, 0.6046, 0.9639, 0.6046, 0.9639, 0.6046, 0.9639, 0.6046, 0.9639, 0.6046, 0.9639, 0.6046, 0.9639, 0.6046, 0.9639, 0.6046, 0.9639, 0.6046, 0.9639, 0.6046, 0.9639, 0.6046, 0.9639, 0.6046, 0.9639, 0.6046, 0.9639, 0.6046, 0.9639, 0.6046, 0.9639, 0.6046, 0.9639, 0.6046, 0.9639, 0.6046, 0.9639, 0.6046, 0.9639, 0.6046, 0.9639, 0.6046, 0.9639, 0.6046, 0.9639, 0.6046, 0.9639, 0.6046, 0.9639, 0.6046, 0.9639, 0.6046, 0.9639, 0.6046, 0.9639, 0.6046, 0.9639, 0.6046, 0.9639, 0.6046, 0.9639, 0.6046, 0.9639, 0.6046, 0.9639, 0.6046, 0.9639, 0.6046, 0.9639, 0.6046, 0.9639, 0.6046, 0.9639, 0.6046, 0.9639, 0.6046, 0.9639, 0.6046, 0.9639, 0.6046, 0.9639, 0.6046, 0.9639, 0.6046, 0.9639, 0.6046, 0.9639, 0.6046, 0.9639, 0.6046, 0.9639, 0.6046, 0.9639, 0.6046, 0.9639, 0.6046, 0.9639, 0.6046, 0.9639, 0.6046, 0.9639, 0.6046, 0.9639, 0.6046, 0.9639, 0.6046, 0.9639, 0.6046, 0.9639, 0.6046, 0.9639, 0.6046, 0.9639, 0.6046, 0.9639, 0.6046, 0.9639, 0.6046, 0.9639, 0.6046, 0.9639, 0.6046, 0.9639, 0.6046, 0.9639, 0.6046, 0.9639, 0.6046, 0.9639, 0.6046, 0.9639, 0.6046, 0.9639, 0.6046, 0.9639, 0.6046, 0.9639, 0.6046, 0.9639, 0.6046, 0.9639, 0.6046, 0.9639, 0.6046, 0.9639, 0.6046, 0.9639, 0.6046, 0.9639, 0.6046, 0.9639, 0.6046, 0.9639, 0.6046, 0.9639, 0.6046, 0.9639, 0.6046, 0.9639, 0.6046, 0.9639, 0.6046, 0.9639, 0.6046, 0.9639, 0.6046, 0.9639, 0.6046, 0.9639, 0.6046, 0.9639, 0.6046, 0.9639, 0.6046, 0.9639, 0.6046, 0.9639, 0.6046, 0.9639, 0.6046, 0.9639, 0.6046, 0.9639, 0.6046, 0.9639, 0.6046, 0.9639, 0.6046, 0.9639, 0.6046, 0.9639, 0.6046, 0.9639, 0.6046, 0.9639, 0.6046, 0.9639, 0.6046, 0.9639, 0.6046, 0.9639, 0.6046, 0.9639, 0.6046, 0.9639, 0.6046, 0.9639, 0.6046, 0.9639, 0.6046, 0.9639, 0.6046, 0.9639, 0.6046, 0.9639, 0.6046, 0.9639, 0.6046, 0.9639, 0.6046, 0.9639, 0.6046, 0.9639, 0.6046, 0.9639, 0.6046, 0.9639, 0.6046, 0.9639, 0.6046, 0.9639, 0.6046, 0.9639, 0.6046, 0.9639, 0.6046, 0.9639, 0.6046, 0.9639, 0.6046, 0.9639, 0.6046, 0.9639, 0.6046, 0.9639, 0.6046, 0.9639, 0.6046, 0.9639, 0.6046, 0.9639, 0.6046, 0.9639, 0.6046, 0.9639, 0.6046, 0.9639, 0.6046, 0.9639, 0.6046, 0.9639, 0.6046, 0.9639, 0.6046, 0.9639, 0.6046, 0.9639, 0.6046, 0.9639, 0.6046, 0.9639, 0.6046, 0.9639, 0.6046, 0.9639, 0.6046, 0.9639, 0.6046, 0.9639, 0.6046, 0.9639, 0.6046, 0.9639, 0.6046, 0.9639, 0.6046, 0.9639, 0.6046, 0.9639, 0.6046, 0.9639, 0.6046, 0.9639, 0.6046, 0.9639, 0.6046, 0.9639, 0.6046, 0.9639, 0.6046, 0.9639, 0.6046, 0.9639, 0.6046, 0.9639, 0.6046, 0.9639, 0.6046, 0.9639, 0.6046, 0.9639, 0.6046, 0.9639, 0.6046, 0.9639, 0.6046, 0.9639, 0.6046, 0.9639, 0.6046, 0.9639, 0.6046, 0.9639, 0.6046, 0.9639, 0.6046, 0.9639, 0.6046, 0.9639, 0.6046, 0.9639, 0.6046, 0.9639, 0.6046, 0.9639, 0.6046, 0.9639, 0.6046, 0.9639, 0.6046, 0.9639, 0.6046, 0.9639, 0.6046, 0.9639, 0.6046, 0.9639, 0.6046, 0.9639, 0.6046, 0.9639, 0.6046, 0.9639, 0.6046, 0.9639, 0.6046, 0.9639, 0.6046, 0.9639, 0.6046, 0.9639, 0.6046, 0.9639, 0.6046, 0.9639, 0.6046, 0.9639, 0.6046, 0.9639, 0.6046, 0.9639, 0.6046, 0.9639, 0.6046, 0.9639, 0.6046, 0.9639, 0.6046, 0.9639, 0.6046, 0.9639, 0.6046, 0.9639, 0.6046, 0.9639, 0.6046, 0.9639, 0.6046, 0.9639, 0.6046, 0.9639, 0.6046, 0.9639, 0.6046, 0.9639, 0.6046, 0.9639, 0.6046, 0.9639, 0.6046, 0.9639, 0.6046, 0.9639, 0.6046, 0.9639, 0.6046, 0.9639, 0.6046, 0.9639, 0.6046, 0.9639, 0.6046, 0.9639, 0.6046, 0.9639, 0.6046, 0.9639, 0.6046, 0.9639, 0.6046, 0.9639, 0.6046, 0.9639, 0.6046, 0.9639, 0.6046, 0.9639, 0.6046, 0.9639, 0.6046, 0.9639, 0.6046, 0.9639, 0.6046, 0.9639, 0.6046, 0.9639, 0.6046, 0.9639, 0.6046, 0.9639, 0.6046, 0.9639, 0.6046, 0.9639, 0.6046, 0.9639, 0.6046, 0.9639, 0.6046, 0.9639, 0.6046, 0.9639, 0.6046, 0.9639, 0.6046, 0.9639, 0.6046, 0.9639, 0.6046, 0.9639, 0.6046, 0.9639, 0.6046, 0.9639, 0.6046, 0.9639, 0.6046, 0.9639, 0.6046, 0.9639, 0.6046, 0.9639, 0.6046, 0.9639, 0.6046, 0.9639, 0.6046, 0.9639, 0.6046, 0.9639, 0.6046, 0.9639, 0.6046, 0.9639, 0.6046, 0.9639, 0.6046, 0.9639, 0.6046, 0.9639, 0.6046, 0.9639, 0.6046, 0.9639, 0.6046, 0.9639, 0.6046, 0.9639, 0.6046, 0.9639, 0.6046, 0.9639, 0.6046, 0.9639, 0.6046, 0.9639, 0.6046, 0.9639, 0.6046, 0.9639, 0.6046, 0.9639, 0.6046, 0.9639, 0.6046, 0.9639, 0.6046, 0.9639, 0.6046, 0.9639, 0.6046, 0.9639, 0.6046, 0.9639, 0.6046, 0.9639, 0.6046, 0.9639, 0.6046, 0.9639, 0.6046, 0.9639, 0.6046, 0.9639, 0.6046, 0.9639, 0.6046, 0.9639, 0.6046, 0.9639, 0.6046, 0.9639, 0.6046, 0.9639, 0.6046, 0.9639, 0.6046, 0.9639, 0.6046, 0.9639, 0.6046, 0.9639, 0.6046, 0.9639, 0.6046, 0.9639, 0.6046, 0.9639, 0.6046, 0.9639, 0.6046, 0.9639, 0.6046, 0.9639, 0.6046, 0.9639, 0.6046, 0.9639, 0.6046, 0.9639, 0.6046, 0.9639, 0.6046, 0.9639, 0.6046, 0.9639, 0.6046, 0.9639, 0.6046, 0.9639, 0.6046, 0.9639, 0.6046, 0.9639, 0.6046, 0.9639, 0.6046, 0.9639, 0.6046, 0.9639, 0.6046, 0.9639, 0.6046, 0.9639, 0.6046, 0.9639, 0.6046, 0.9639, 0.6046, 0.9639, 0.6046, 0.9639, 0.6046, 0.9639, 0.6046, 0.9639, 0.6046, 0.9639, 0.6046, 0.9639, 0.6046, 0.9639, 0.6046, 0.9639, 0.6046, 0.9639, 0.6046, 0.9639, 0.6046, 0.9639, 0.6046, 0.9639, 0.6046, 0.9639, 0.6046, 0.9639, 0.6046, 0.9639, 0.6046, 0.9639, 0.6046, 0.9639, 0.6046, 0.9639, 0.6046, 0.9639, 0.6046, 0.9639, 0.6046, 0.9639, 0.6046, 0.9639, 0.6046, 0.9639, 0.6046, 0.9639, 0.6046, 0.9639, 0.6046, 0.9639, 0.6046, 0.9639, 0.6046, 0.9639, 0.6046, 0.9639, 0.6046, 0.9639, 0.6046, 0.9639, 0.6046, 0.9639, 0.6046, 0.9639, 0.6046, 0.9639, 0.6046, 0.9639, 0.6046, 0.9639, 0.6046, 0.9639, 0.6046, 0.9639, 0.6046, 0.9639, 0.6046, 0.9639, 0.6046, 0.9639, 0.6046, 0.9639, 0.6046, 0.9639, 0.6046, 0.9639, 0.6046, 0.9639, 0.6046, 0.9639, 0.6046, 0.9639, 0.6046, 0.9639, 0.6046, 0.9639, 0.6046, 0.9639, 0.6046, 0.9639, 0.6046, 0.9639, 0.6046, 0.9639, 0.6046, 0.9639, 0.6046, 0.9639, 0.6046, 0.9639, 0.6046, 0.9639, 0.6046, 0.9639, 0.6046, 0.9639, 0.6046, 0.9639, 0.6046, 0.9639, 0.6046, 0.9639, 0.6046, 0.9639, 0.6046, 0.9639, 0.6046, 0.9639, 0.6046, 0.9639, 0.6046, 0.9639, 0.6046, 0.9639, 0.6046, 0.9639, 0.6046, 0.9639, 0.6046, 0.9639, 0.6046, 0.9639, 0.6046, 0.9639, 0.6046, 0.9639, 0.6046, 0.9639, 0.6046, 0.9639, 0.6046, 0.9639, 0.6046, 0.9639, 0.6046, 0.9639, 0.6046, 0.9639, 0.6046, 0.9639, 0.6046, 0.9639, 0.6046, 0.9639, 0.6046, 0.9639, 0.6046, 0.9639, 0.6046, 0.9639, 0.6046, 0.9639, 0.6046, 0.9639, 0.6046, 0.9639, 0.6046, 0.9639, 0.6046, 0.9639, 0.6046, 0.9639, 0.6046, 0.9639, 0.6046, 0.9639, 0.6046, 0.9639, 0.6046, 0.9639, 0.6046, 0.9639, 0.6046, 0.9639, 0.6046, 0.9639, 0.6046, 0.9639, 0.6046, 0.9639, 0.6046, 0.9639, 0.6046, 0.9639, 0.6046, 0.9639, 0.6046, 0.9639, 0.6046, 0.9639, 0.6046, 0.9639, 0.6046, 0.9639, 0.6046, 0.9639, 0.6046, 0.9639, 0.6046, 0.9639, 0.6046, 0.9639, 0.6046, 0.9639, 0.6046, 0.9639, 0.6046, 0.9639, 0.6046, 0.9639, 0.6046, 0.9639, 0.6046, 0.9639, 0.6046, 0.9639, 0.6046, 0.9639, 0.6046, 0.9639, 0.6046, 0.9639, 0.6046, 0.9639, 0.6046, 0.9639, 0.6046, 0.9639, 0.6046, 0.9639, 0.6046, 0.9639, 0.6046, 0.9639, 0.6046, 0.9639, 0.6046, 0.9639, 0.6046, 0.9639, 0.6046, 0.9639, 0.6046, 0.9639, 0.6046, 0.9639, 0.6046, 0.9639, 0.6046, 0.9639, 0.6046, 0.9639, 0.6046, 0.9639, 0.6046, 0.9639, 0.6046, 0.9639, 0.6046, 0.9639, 0.6046, 0.9639, 0.6046, 0.9639, 0.6046, 0.9639, 0.6046, 0.9639, 0.6046, 0.9639, 0.6046, 0.9639, 0.6046, 0.9639, 0.6046, 0.9639, 0.6046, 0.9639, 0.6046, 0.9639, 0.6046, 0.9639, 0.6046, 0.9639, 0.6046, 0.9639, 0.6046, 0.9639, 0.6046, 0.9639, 0.6046, 0.9639, 0.6046, 0.9639, 0.6046, 0.9639, 0.6046, 0.9639, 0.6046, 0.9639, 0.6046, 0.9639, 0.6046, 0.9639, 0.6046, 0.9639, 0.6046, 0.9639, 0.6046, 0.9639, 0.6046, 0.9639, 0.6046, 0.9639, 0.6046, 0.9639, 0.6046, 0.9639, 0.6046, 0.9639, 0.6046, 0.9639, 0.6046, 0.9639, 0.6046, 0.9639, 0.6046, 0.9639, 0.6046, 0.9639])
me_cube_005.materials.append(mat_basematerial)
me_cube_005.update()

# ---- objects
ob_wall = bpy.data.objects.new('Wall', me_cube_005)

# ---- transforms, parenting, visibility, modifiers, constraints
ob_wall.location = (0.0, 0.0, 0.0)

# ---- collection membership
col_collection.objects.link(ob_wall)

# ---- scene / render settings (as saved in the file)
scene.frame_start = 1; scene.frame_end = 250; scene.frame_set(1)
scene.render.engine = 'BLENDER_EEVEE_NEXT'
scene.cycles.sampling_pattern = 'TABULATED_SOBOL'
scene.cycles.use_light_tree = False
scene.view_settings.view_transform = 'Filmic'
bpy.context.view_layer.update()

# ---- added for rendering (the .blend has no active camera and no usable light): camera, sun
cam_auto = bpy.data.cameras.new('AutoCamera')
cam_auto.lens = 50.0
cam_auto.sensor_width = 36.0
cam_auto.clip_end = 1000.0
ob_auto_camera = bpy.data.objects.new('AutoCamera', cam_auto)
scene.collection.objects.link(ob_auto_camera)
ob_auto_camera.location = (2.66303, -3.19564, 3.13043)
ob_auto_camera.rotation_euler = (1.09748, -7.21219e-08, 0.694738)
scene.camera = ob_auto_camera
light_auto_sun = bpy.data.lights.new('AutoSun', 'SUN')
light_auto_sun.energy = 3.0
light_auto_sun.angle = 0.0523599
ob_auto_sun = bpy.data.objects.new('AutoSun', light_auto_sun)
scene.collection.objects.link(ob_auto_sun)
ob_auto_sun.rotation_euler = (0.872665, 0.174533, 0.523599)
bpy.context.view_layer.update()
